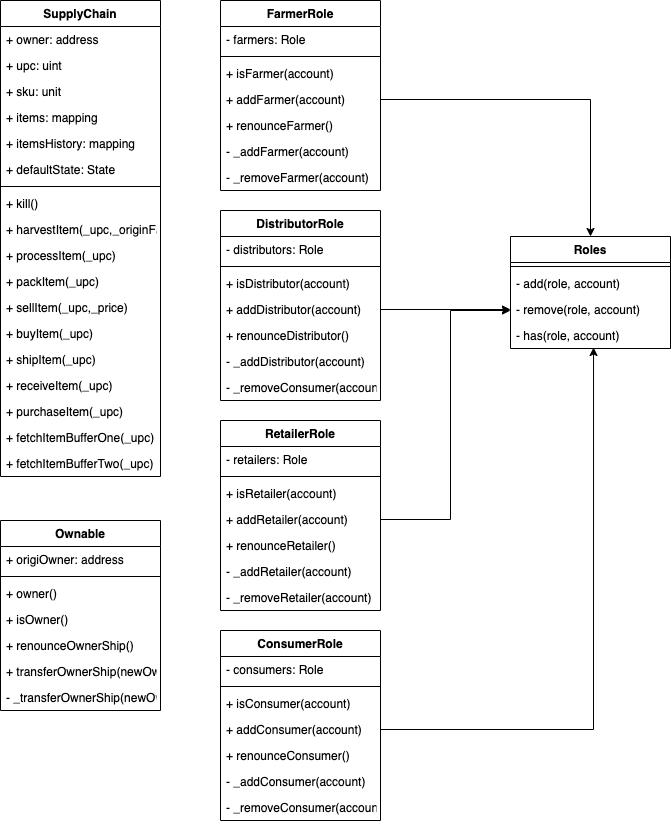

The diagram above was exported from draw.io. Its source (the exported page's mxGraphModel, read from the mxfile embedded in the PNG):
<mxGraphModel dx="1426" dy="714" grid="1" gridSize="10" guides="1" tooltips="1" connect="1" arrows="1" fold="1" page="1" pageScale="1" pageWidth="827" pageHeight="1169" math="0" shadow="0">
  <root>
    <mxCell id="iPUhD40s3QFROpzgSlzT-0" />
    <mxCell id="iPUhD40s3QFROpzgSlzT-1" parent="iPUhD40s3QFROpzgSlzT-0" />
    <mxCell id="3YRQFoG_ERUJEtGxUk2F-19" value="SupplyChain" style="swimlane;fontStyle=1;align=center;verticalAlign=top;childLayout=stackLayout;horizontal=1;startSize=26;horizontalStack=0;resizeParent=1;resizeParentMax=0;resizeLast=0;collapsible=1;marginBottom=0;" vertex="1" parent="iPUhD40s3QFROpzgSlzT-1">
      <mxGeometry x="80" y="240" width="160" height="476" as="geometry" />
    </mxCell>
    <mxCell id="3YRQFoG_ERUJEtGxUk2F-28" value="+ owner: address&#10;" style="text;strokeColor=none;fillColor=none;align=left;verticalAlign=top;spacingLeft=4;spacingRight=4;overflow=hidden;rotatable=0;points=[[0,0.5],[1,0.5]];portConstraint=eastwest;" vertex="1" parent="3YRQFoG_ERUJEtGxUk2F-19">
      <mxGeometry y="26" width="160" height="26" as="geometry" />
    </mxCell>
    <mxCell id="3YRQFoG_ERUJEtGxUk2F-24" value="+ upc: uint&#10;" style="text;strokeColor=none;fillColor=none;align=left;verticalAlign=top;spacingLeft=4;spacingRight=4;overflow=hidden;rotatable=0;points=[[0,0.5],[1,0.5]];portConstraint=eastwest;" vertex="1" parent="3YRQFoG_ERUJEtGxUk2F-19">
      <mxGeometry y="52" width="160" height="26" as="geometry" />
    </mxCell>
    <mxCell id="3YRQFoG_ERUJEtGxUk2F-27" value="+ sku: unit&#10;" style="text;strokeColor=none;fillColor=none;align=left;verticalAlign=top;spacingLeft=4;spacingRight=4;overflow=hidden;rotatable=0;points=[[0,0.5],[1,0.5]];portConstraint=eastwest;" vertex="1" parent="3YRQFoG_ERUJEtGxUk2F-19">
      <mxGeometry y="78" width="160" height="26" as="geometry" />
    </mxCell>
    <mxCell id="3YRQFoG_ERUJEtGxUk2F-23" value="+ items: mapping&#10;" style="text;strokeColor=none;fillColor=none;align=left;verticalAlign=top;spacingLeft=4;spacingRight=4;overflow=hidden;rotatable=0;points=[[0,0.5],[1,0.5]];portConstraint=eastwest;" vertex="1" parent="3YRQFoG_ERUJEtGxUk2F-19">
      <mxGeometry y="104" width="160" height="26" as="geometry" />
    </mxCell>
    <mxCell id="3YRQFoG_ERUJEtGxUk2F-25" value="+ itemsHistory: mapping&#10;" style="text;strokeColor=none;fillColor=none;align=left;verticalAlign=top;spacingLeft=4;spacingRight=4;overflow=hidden;rotatable=0;points=[[0,0.5],[1,0.5]];portConstraint=eastwest;" vertex="1" parent="3YRQFoG_ERUJEtGxUk2F-19">
      <mxGeometry y="130" width="160" height="26" as="geometry" />
    </mxCell>
    <mxCell id="3YRQFoG_ERUJEtGxUk2F-26" value="+ defaultState: State&#10;" style="text;strokeColor=none;fillColor=none;align=left;verticalAlign=top;spacingLeft=4;spacingRight=4;overflow=hidden;rotatable=0;points=[[0,0.5],[1,0.5]];portConstraint=eastwest;" vertex="1" parent="3YRQFoG_ERUJEtGxUk2F-19">
      <mxGeometry y="156" width="160" height="26" as="geometry" />
    </mxCell>
    <mxCell id="3YRQFoG_ERUJEtGxUk2F-21" value="" style="line;strokeWidth=1;fillColor=none;align=left;verticalAlign=middle;spacingTop=-1;spacingLeft=3;spacingRight=3;rotatable=0;labelPosition=right;points=[];portConstraint=eastwest;" vertex="1" parent="3YRQFoG_ERUJEtGxUk2F-19">
      <mxGeometry y="182" width="160" height="8" as="geometry" />
    </mxCell>
    <mxCell id="3YRQFoG_ERUJEtGxUk2F-29" value="+ kill()" style="text;strokeColor=none;fillColor=none;align=left;verticalAlign=top;spacingLeft=4;spacingRight=4;overflow=hidden;rotatable=0;points=[[0,0.5],[1,0.5]];portConstraint=eastwest;" vertex="1" parent="3YRQFoG_ERUJEtGxUk2F-19">
      <mxGeometry y="190" width="160" height="26" as="geometry" />
    </mxCell>
    <mxCell id="3YRQFoG_ERUJEtGxUk2F-32" value="+ harvestItem(_upc,_originFarmerID,_originFarmName,_originFarmInformation,_originFarmLatitude,_originFarmLongitude,_productNotes)" style="text;strokeColor=none;fillColor=none;align=left;verticalAlign=top;spacingLeft=4;spacingRight=4;overflow=hidden;rotatable=0;points=[[0,0.5],[1,0.5]];portConstraint=eastwest;" vertex="1" parent="3YRQFoG_ERUJEtGxUk2F-19">
      <mxGeometry y="216" width="160" height="26" as="geometry" />
    </mxCell>
    <mxCell id="3YRQFoG_ERUJEtGxUk2F-30" value="+ processItem(_upc)" style="text;strokeColor=none;fillColor=none;align=left;verticalAlign=top;spacingLeft=4;spacingRight=4;overflow=hidden;rotatable=0;points=[[0,0.5],[1,0.5]];portConstraint=eastwest;" vertex="1" parent="3YRQFoG_ERUJEtGxUk2F-19">
      <mxGeometry y="242" width="160" height="26" as="geometry" />
    </mxCell>
    <mxCell id="3YRQFoG_ERUJEtGxUk2F-31" value="+ packItem(_upc)" style="text;strokeColor=none;fillColor=none;align=left;verticalAlign=top;spacingLeft=4;spacingRight=4;overflow=hidden;rotatable=0;points=[[0,0.5],[1,0.5]];portConstraint=eastwest;" vertex="1" parent="3YRQFoG_ERUJEtGxUk2F-19">
      <mxGeometry y="268" width="160" height="26" as="geometry" />
    </mxCell>
    <mxCell id="3YRQFoG_ERUJEtGxUk2F-33" value="+ sellItem(_upc,_price)" style="text;strokeColor=none;fillColor=none;align=left;verticalAlign=top;spacingLeft=4;spacingRight=4;overflow=hidden;rotatable=0;points=[[0,0.5],[1,0.5]];portConstraint=eastwest;" vertex="1" parent="3YRQFoG_ERUJEtGxUk2F-19">
      <mxGeometry y="294" width="160" height="26" as="geometry" />
    </mxCell>
    <mxCell id="3YRQFoG_ERUJEtGxUk2F-22" value="+ buyItem(_upc)" style="text;strokeColor=none;fillColor=none;align=left;verticalAlign=top;spacingLeft=4;spacingRight=4;overflow=hidden;rotatable=0;points=[[0,0.5],[1,0.5]];portConstraint=eastwest;" vertex="1" parent="3YRQFoG_ERUJEtGxUk2F-19">
      <mxGeometry y="320" width="160" height="26" as="geometry" />
    </mxCell>
    <mxCell id="3YRQFoG_ERUJEtGxUk2F-34" value="+ shipItem(_upc)" style="text;strokeColor=none;fillColor=none;align=left;verticalAlign=top;spacingLeft=4;spacingRight=4;overflow=hidden;rotatable=0;points=[[0,0.5],[1,0.5]];portConstraint=eastwest;" vertex="1" parent="3YRQFoG_ERUJEtGxUk2F-19">
      <mxGeometry y="346" width="160" height="26" as="geometry" />
    </mxCell>
    <mxCell id="3YRQFoG_ERUJEtGxUk2F-38" value="+ receiveItem(_upc)" style="text;strokeColor=none;fillColor=none;align=left;verticalAlign=top;spacingLeft=4;spacingRight=4;overflow=hidden;rotatable=0;points=[[0,0.5],[1,0.5]];portConstraint=eastwest;" vertex="1" parent="3YRQFoG_ERUJEtGxUk2F-19">
      <mxGeometry y="372" width="160" height="26" as="geometry" />
    </mxCell>
    <mxCell id="3YRQFoG_ERUJEtGxUk2F-36" value="+ purchaseItem(_upc)" style="text;strokeColor=none;fillColor=none;align=left;verticalAlign=top;spacingLeft=4;spacingRight=4;overflow=hidden;rotatable=0;points=[[0,0.5],[1,0.5]];portConstraint=eastwest;" vertex="1" parent="3YRQFoG_ERUJEtGxUk2F-19">
      <mxGeometry y="398" width="160" height="26" as="geometry" />
    </mxCell>
    <mxCell id="3YRQFoG_ERUJEtGxUk2F-37" value="+ fetchItemBufferOne(_upc)" style="text;strokeColor=none;fillColor=none;align=left;verticalAlign=top;spacingLeft=4;spacingRight=4;overflow=hidden;rotatable=0;points=[[0,0.5],[1,0.5]];portConstraint=eastwest;" vertex="1" parent="3YRQFoG_ERUJEtGxUk2F-19">
      <mxGeometry y="424" width="160" height="26" as="geometry" />
    </mxCell>
    <mxCell id="3YRQFoG_ERUJEtGxUk2F-35" value="+ fetchItemBufferTwo(_upc)" style="text;strokeColor=none;fillColor=none;align=left;verticalAlign=top;spacingLeft=4;spacingRight=4;overflow=hidden;rotatable=0;points=[[0,0.5],[1,0.5]];portConstraint=eastwest;" vertex="1" parent="3YRQFoG_ERUJEtGxUk2F-19">
      <mxGeometry y="450" width="160" height="26" as="geometry" />
    </mxCell>
    <mxCell id="3YRQFoG_ERUJEtGxUk2F-51" value="ConsumerRole" style="swimlane;fontStyle=1;align=center;verticalAlign=top;childLayout=stackLayout;horizontal=1;startSize=26;horizontalStack=0;resizeParent=1;resizeParentMax=0;resizeLast=0;collapsible=1;marginBottom=0;" vertex="1" parent="iPUhD40s3QFROpzgSlzT-1">
      <mxGeometry x="300" y="870" width="160" height="190" as="geometry" />
    </mxCell>
    <mxCell id="3YRQFoG_ERUJEtGxUk2F-52" value="- consumers: Role" style="text;strokeColor=none;fillColor=none;align=left;verticalAlign=top;spacingLeft=4;spacingRight=4;overflow=hidden;rotatable=0;points=[[0,0.5],[1,0.5]];portConstraint=eastwest;" vertex="1" parent="3YRQFoG_ERUJEtGxUk2F-51">
      <mxGeometry y="26" width="160" height="26" as="geometry" />
    </mxCell>
    <mxCell id="3YRQFoG_ERUJEtGxUk2F-53" value="" style="line;strokeWidth=1;fillColor=none;align=left;verticalAlign=middle;spacingTop=-1;spacingLeft=3;spacingRight=3;rotatable=0;labelPosition=right;points=[];portConstraint=eastwest;" vertex="1" parent="3YRQFoG_ERUJEtGxUk2F-51">
      <mxGeometry y="52" width="160" height="8" as="geometry" />
    </mxCell>
    <mxCell id="3YRQFoG_ERUJEtGxUk2F-54" value="+ isConsumer(account)" style="text;strokeColor=none;fillColor=none;align=left;verticalAlign=top;spacingLeft=4;spacingRight=4;overflow=hidden;rotatable=0;points=[[0,0.5],[1,0.5]];portConstraint=eastwest;" vertex="1" parent="3YRQFoG_ERUJEtGxUk2F-51">
      <mxGeometry y="60" width="160" height="26" as="geometry" />
    </mxCell>
    <mxCell id="3YRQFoG_ERUJEtGxUk2F-49" value="+ addConsumer(account)" style="text;strokeColor=none;fillColor=none;align=left;verticalAlign=top;spacingLeft=4;spacingRight=4;overflow=hidden;rotatable=0;points=[[0,0.5],[1,0.5]];portConstraint=eastwest;" vertex="1" parent="3YRQFoG_ERUJEtGxUk2F-51">
      <mxGeometry y="86" width="160" height="26" as="geometry" />
    </mxCell>
    <mxCell id="3YRQFoG_ERUJEtGxUk2F-59" value="+ renounceConsumer()" style="text;strokeColor=none;fillColor=none;align=left;verticalAlign=top;spacingLeft=4;spacingRight=4;overflow=hidden;rotatable=0;points=[[0,0.5],[1,0.5]];portConstraint=eastwest;" vertex="1" parent="3YRQFoG_ERUJEtGxUk2F-51">
      <mxGeometry y="112" width="160" height="26" as="geometry" />
    </mxCell>
    <mxCell id="3YRQFoG_ERUJEtGxUk2F-56" value="- _addConsumer(account)" style="text;strokeColor=none;fillColor=none;align=left;verticalAlign=top;spacingLeft=4;spacingRight=4;overflow=hidden;rotatable=0;points=[[0,0.5],[1,0.5]];portConstraint=eastwest;" vertex="1" parent="3YRQFoG_ERUJEtGxUk2F-51">
      <mxGeometry y="138" width="160" height="26" as="geometry" />
    </mxCell>
    <mxCell id="3YRQFoG_ERUJEtGxUk2F-50" value="- _removeConsumer(account)" style="text;strokeColor=none;fillColor=none;align=left;verticalAlign=top;spacingLeft=4;spacingRight=4;overflow=hidden;rotatable=0;points=[[0,0.5],[1,0.5]];portConstraint=eastwest;" vertex="1" parent="3YRQFoG_ERUJEtGxUk2F-51">
      <mxGeometry y="164" width="160" height="26" as="geometry" />
    </mxCell>
    <mxCell id="3YRQFoG_ERUJEtGxUk2F-60" value="DistributorRole" style="swimlane;fontStyle=1;align=center;verticalAlign=top;childLayout=stackLayout;horizontal=1;startSize=26;horizontalStack=0;resizeParent=1;resizeParentMax=0;resizeLast=0;collapsible=1;marginBottom=0;" vertex="1" parent="iPUhD40s3QFROpzgSlzT-1">
      <mxGeometry x="300" y="450" width="160" height="190" as="geometry" />
    </mxCell>
    <mxCell id="3YRQFoG_ERUJEtGxUk2F-61" value="- distributors: Role" style="text;strokeColor=none;fillColor=none;align=left;verticalAlign=top;spacingLeft=4;spacingRight=4;overflow=hidden;rotatable=0;points=[[0,0.5],[1,0.5]];portConstraint=eastwest;" vertex="1" parent="3YRQFoG_ERUJEtGxUk2F-60">
      <mxGeometry y="26" width="160" height="26" as="geometry" />
    </mxCell>
    <mxCell id="3YRQFoG_ERUJEtGxUk2F-62" value="" style="line;strokeWidth=1;fillColor=none;align=left;verticalAlign=middle;spacingTop=-1;spacingLeft=3;spacingRight=3;rotatable=0;labelPosition=right;points=[];portConstraint=eastwest;" vertex="1" parent="3YRQFoG_ERUJEtGxUk2F-60">
      <mxGeometry y="52" width="160" height="8" as="geometry" />
    </mxCell>
    <mxCell id="3YRQFoG_ERUJEtGxUk2F-63" value="+ isDistributor(account)" style="text;strokeColor=none;fillColor=none;align=left;verticalAlign=top;spacingLeft=4;spacingRight=4;overflow=hidden;rotatable=0;points=[[0,0.5],[1,0.5]];portConstraint=eastwest;" vertex="1" parent="3YRQFoG_ERUJEtGxUk2F-60">
      <mxGeometry y="60" width="160" height="26" as="geometry" />
    </mxCell>
    <mxCell id="3YRQFoG_ERUJEtGxUk2F-64" value="+ addDistributor(account)" style="text;strokeColor=none;fillColor=none;align=left;verticalAlign=top;spacingLeft=4;spacingRight=4;overflow=hidden;rotatable=0;points=[[0,0.5],[1,0.5]];portConstraint=eastwest;" vertex="1" parent="3YRQFoG_ERUJEtGxUk2F-60">
      <mxGeometry y="86" width="160" height="26" as="geometry" />
    </mxCell>
    <mxCell id="3YRQFoG_ERUJEtGxUk2F-65" value="+ renounceDistributor()" style="text;strokeColor=none;fillColor=none;align=left;verticalAlign=top;spacingLeft=4;spacingRight=4;overflow=hidden;rotatable=0;points=[[0,0.5],[1,0.5]];portConstraint=eastwest;" vertex="1" parent="3YRQFoG_ERUJEtGxUk2F-60">
      <mxGeometry y="112" width="160" height="26" as="geometry" />
    </mxCell>
    <mxCell id="3YRQFoG_ERUJEtGxUk2F-66" value="- _addDistributor(account)" style="text;strokeColor=none;fillColor=none;align=left;verticalAlign=top;spacingLeft=4;spacingRight=4;overflow=hidden;rotatable=0;points=[[0,0.5],[1,0.5]];portConstraint=eastwest;" vertex="1" parent="3YRQFoG_ERUJEtGxUk2F-60">
      <mxGeometry y="138" width="160" height="26" as="geometry" />
    </mxCell>
    <mxCell id="3YRQFoG_ERUJEtGxUk2F-67" value="- _removeConsumer(account)" style="text;strokeColor=none;fillColor=none;align=left;verticalAlign=top;spacingLeft=4;spacingRight=4;overflow=hidden;rotatable=0;points=[[0,0.5],[1,0.5]];portConstraint=eastwest;" vertex="1" parent="3YRQFoG_ERUJEtGxUk2F-60">
      <mxGeometry y="164" width="160" height="26" as="geometry" />
    </mxCell>
    <mxCell id="3YRQFoG_ERUJEtGxUk2F-91" style="edgeStyle=orthogonalEdgeStyle;rounded=0;orthogonalLoop=1;jettySize=auto;html=1;exitX=1;exitY=0.5;exitDx=0;exitDy=0;entryX=0.5;entryY=0;entryDx=0;entryDy=0;" edge="1" parent="iPUhD40s3QFROpzgSlzT-1" source="3YRQFoG_ERUJEtGxUk2F-72" target="3YRQFoG_ERUJEtGxUk2F-84">
      <mxGeometry relative="1" as="geometry" />
    </mxCell>
    <mxCell id="3YRQFoG_ERUJEtGxUk2F-68" value="FarmerRole" style="swimlane;fontStyle=1;align=center;verticalAlign=top;childLayout=stackLayout;horizontal=1;startSize=26;horizontalStack=0;resizeParent=1;resizeParentMax=0;resizeLast=0;collapsible=1;marginBottom=0;" vertex="1" parent="iPUhD40s3QFROpzgSlzT-1">
      <mxGeometry x="300" y="240" width="160" height="190" as="geometry" />
    </mxCell>
    <mxCell id="3YRQFoG_ERUJEtGxUk2F-69" value="- farmers: Role" style="text;strokeColor=none;fillColor=none;align=left;verticalAlign=top;spacingLeft=4;spacingRight=4;overflow=hidden;rotatable=0;points=[[0,0.5],[1,0.5]];portConstraint=eastwest;" vertex="1" parent="3YRQFoG_ERUJEtGxUk2F-68">
      <mxGeometry y="26" width="160" height="26" as="geometry" />
    </mxCell>
    <mxCell id="3YRQFoG_ERUJEtGxUk2F-70" value="" style="line;strokeWidth=1;fillColor=none;align=left;verticalAlign=middle;spacingTop=-1;spacingLeft=3;spacingRight=3;rotatable=0;labelPosition=right;points=[];portConstraint=eastwest;" vertex="1" parent="3YRQFoG_ERUJEtGxUk2F-68">
      <mxGeometry y="52" width="160" height="8" as="geometry" />
    </mxCell>
    <mxCell id="3YRQFoG_ERUJEtGxUk2F-71" value="+ isFarmer(account)" style="text;strokeColor=none;fillColor=none;align=left;verticalAlign=top;spacingLeft=4;spacingRight=4;overflow=hidden;rotatable=0;points=[[0,0.5],[1,0.5]];portConstraint=eastwest;" vertex="1" parent="3YRQFoG_ERUJEtGxUk2F-68">
      <mxGeometry y="60" width="160" height="26" as="geometry" />
    </mxCell>
    <mxCell id="3YRQFoG_ERUJEtGxUk2F-72" value="+ addFarmer(account)" style="text;strokeColor=none;fillColor=none;align=left;verticalAlign=top;spacingLeft=4;spacingRight=4;overflow=hidden;rotatable=0;points=[[0,0.5],[1,0.5]];portConstraint=eastwest;" vertex="1" parent="3YRQFoG_ERUJEtGxUk2F-68">
      <mxGeometry y="86" width="160" height="26" as="geometry" />
    </mxCell>
    <mxCell id="3YRQFoG_ERUJEtGxUk2F-73" value="+ renounceFarmer()" style="text;strokeColor=none;fillColor=none;align=left;verticalAlign=top;spacingLeft=4;spacingRight=4;overflow=hidden;rotatable=0;points=[[0,0.5],[1,0.5]];portConstraint=eastwest;" vertex="1" parent="3YRQFoG_ERUJEtGxUk2F-68">
      <mxGeometry y="112" width="160" height="26" as="geometry" />
    </mxCell>
    <mxCell id="3YRQFoG_ERUJEtGxUk2F-74" value="- _addFarmer(account)" style="text;strokeColor=none;fillColor=none;align=left;verticalAlign=top;spacingLeft=4;spacingRight=4;overflow=hidden;rotatable=0;points=[[0,0.5],[1,0.5]];portConstraint=eastwest;" vertex="1" parent="3YRQFoG_ERUJEtGxUk2F-68">
      <mxGeometry y="138" width="160" height="26" as="geometry" />
    </mxCell>
    <mxCell id="3YRQFoG_ERUJEtGxUk2F-75" value="- _removeFarmer(account)" style="text;strokeColor=none;fillColor=none;align=left;verticalAlign=top;spacingLeft=4;spacingRight=4;overflow=hidden;rotatable=0;points=[[0,0.5],[1,0.5]];portConstraint=eastwest;" vertex="1" parent="3YRQFoG_ERUJEtGxUk2F-68">
      <mxGeometry y="164" width="160" height="26" as="geometry" />
    </mxCell>
    <mxCell id="3YRQFoG_ERUJEtGxUk2F-76" value="RetailerRole" style="swimlane;fontStyle=1;align=center;verticalAlign=top;childLayout=stackLayout;horizontal=1;startSize=26;horizontalStack=0;resizeParent=1;resizeParentMax=0;resizeLast=0;collapsible=1;marginBottom=0;" vertex="1" parent="iPUhD40s3QFROpzgSlzT-1">
      <mxGeometry x="300" y="660" width="160" height="190" as="geometry" />
    </mxCell>
    <mxCell id="3YRQFoG_ERUJEtGxUk2F-77" value="- retailers: Role" style="text;strokeColor=none;fillColor=none;align=left;verticalAlign=top;spacingLeft=4;spacingRight=4;overflow=hidden;rotatable=0;points=[[0,0.5],[1,0.5]];portConstraint=eastwest;" vertex="1" parent="3YRQFoG_ERUJEtGxUk2F-76">
      <mxGeometry y="26" width="160" height="26" as="geometry" />
    </mxCell>
    <mxCell id="3YRQFoG_ERUJEtGxUk2F-78" value="" style="line;strokeWidth=1;fillColor=none;align=left;verticalAlign=middle;spacingTop=-1;spacingLeft=3;spacingRight=3;rotatable=0;labelPosition=right;points=[];portConstraint=eastwest;" vertex="1" parent="3YRQFoG_ERUJEtGxUk2F-76">
      <mxGeometry y="52" width="160" height="8" as="geometry" />
    </mxCell>
    <mxCell id="3YRQFoG_ERUJEtGxUk2F-79" value="+ isRetailer(account)" style="text;strokeColor=none;fillColor=none;align=left;verticalAlign=top;spacingLeft=4;spacingRight=4;overflow=hidden;rotatable=0;points=[[0,0.5],[1,0.5]];portConstraint=eastwest;" vertex="1" parent="3YRQFoG_ERUJEtGxUk2F-76">
      <mxGeometry y="60" width="160" height="26" as="geometry" />
    </mxCell>
    <mxCell id="3YRQFoG_ERUJEtGxUk2F-80" value="+ addRetailer(account)" style="text;strokeColor=none;fillColor=none;align=left;verticalAlign=top;spacingLeft=4;spacingRight=4;overflow=hidden;rotatable=0;points=[[0,0.5],[1,0.5]];portConstraint=eastwest;" vertex="1" parent="3YRQFoG_ERUJEtGxUk2F-76">
      <mxGeometry y="86" width="160" height="26" as="geometry" />
    </mxCell>
    <mxCell id="3YRQFoG_ERUJEtGxUk2F-81" value="+ renounceRetailer()" style="text;strokeColor=none;fillColor=none;align=left;verticalAlign=top;spacingLeft=4;spacingRight=4;overflow=hidden;rotatable=0;points=[[0,0.5],[1,0.5]];portConstraint=eastwest;" vertex="1" parent="3YRQFoG_ERUJEtGxUk2F-76">
      <mxGeometry y="112" width="160" height="26" as="geometry" />
    </mxCell>
    <mxCell id="3YRQFoG_ERUJEtGxUk2F-82" value="- _addRetailer(account)" style="text;strokeColor=none;fillColor=none;align=left;verticalAlign=top;spacingLeft=4;spacingRight=4;overflow=hidden;rotatable=0;points=[[0,0.5],[1,0.5]];portConstraint=eastwest;" vertex="1" parent="3YRQFoG_ERUJEtGxUk2F-76">
      <mxGeometry y="138" width="160" height="26" as="geometry" />
    </mxCell>
    <mxCell id="3YRQFoG_ERUJEtGxUk2F-83" value="- _removeRetailer(account)" style="text;strokeColor=none;fillColor=none;align=left;verticalAlign=top;spacingLeft=4;spacingRight=4;overflow=hidden;rotatable=0;points=[[0,0.5],[1,0.5]];portConstraint=eastwest;" vertex="1" parent="3YRQFoG_ERUJEtGxUk2F-76">
      <mxGeometry y="164" width="160" height="26" as="geometry" />
    </mxCell>
    <mxCell id="3YRQFoG_ERUJEtGxUk2F-84" value="Roles" style="swimlane;fontStyle=1;align=center;verticalAlign=top;childLayout=stackLayout;horizontal=1;startSize=26;horizontalStack=0;resizeParent=1;resizeParentMax=0;resizeLast=0;collapsible=1;marginBottom=0;" vertex="1" parent="iPUhD40s3QFROpzgSlzT-1">
      <mxGeometry x="590" y="476" width="160" height="112" as="geometry" />
    </mxCell>
    <mxCell id="3YRQFoG_ERUJEtGxUk2F-86" value="" style="line;strokeWidth=1;fillColor=none;align=left;verticalAlign=middle;spacingTop=-1;spacingLeft=3;spacingRight=3;rotatable=0;labelPosition=right;points=[];portConstraint=eastwest;" vertex="1" parent="3YRQFoG_ERUJEtGxUk2F-84">
      <mxGeometry y="26" width="160" height="8" as="geometry" />
    </mxCell>
    <mxCell id="3YRQFoG_ERUJEtGxUk2F-87" value="- add(role, account)" style="text;strokeColor=none;fillColor=none;align=left;verticalAlign=top;spacingLeft=4;spacingRight=4;overflow=hidden;rotatable=0;points=[[0,0.5],[1,0.5]];portConstraint=eastwest;" vertex="1" parent="3YRQFoG_ERUJEtGxUk2F-84">
      <mxGeometry y="34" width="160" height="26" as="geometry" />
    </mxCell>
    <mxCell id="3YRQFoG_ERUJEtGxUk2F-88" value="- remove(role, account)" style="text;strokeColor=none;fillColor=none;align=left;verticalAlign=top;spacingLeft=4;spacingRight=4;overflow=hidden;rotatable=0;points=[[0,0.5],[1,0.5]];portConstraint=eastwest;" vertex="1" parent="3YRQFoG_ERUJEtGxUk2F-84">
      <mxGeometry y="60" width="160" height="26" as="geometry" />
    </mxCell>
    <mxCell id="3YRQFoG_ERUJEtGxUk2F-89" value="- has(role, account)" style="text;strokeColor=none;fillColor=none;align=left;verticalAlign=top;spacingLeft=4;spacingRight=4;overflow=hidden;rotatable=0;points=[[0,0.5],[1,0.5]];portConstraint=eastwest;" vertex="1" parent="3YRQFoG_ERUJEtGxUk2F-84">
      <mxGeometry y="86" width="160" height="26" as="geometry" />
    </mxCell>
    <mxCell id="3YRQFoG_ERUJEtGxUk2F-92" style="edgeStyle=orthogonalEdgeStyle;rounded=0;orthogonalLoop=1;jettySize=auto;html=1;exitX=1;exitY=0.5;exitDx=0;exitDy=0;entryX=0;entryY=0.5;entryDx=0;entryDy=0;" edge="1" parent="iPUhD40s3QFROpzgSlzT-1" source="3YRQFoG_ERUJEtGxUk2F-64" target="3YRQFoG_ERUJEtGxUk2F-88">
      <mxGeometry relative="1" as="geometry" />
    </mxCell>
    <mxCell id="3YRQFoG_ERUJEtGxUk2F-93" style="edgeStyle=orthogonalEdgeStyle;rounded=0;orthogonalLoop=1;jettySize=auto;html=1;exitX=1;exitY=0.5;exitDx=0;exitDy=0;" edge="1" parent="iPUhD40s3QFROpzgSlzT-1" source="3YRQFoG_ERUJEtGxUk2F-80">
      <mxGeometry relative="1" as="geometry">
        <mxPoint x="590" y="550" as="targetPoint" />
        <Array as="points">
          <mxPoint x="530" y="759" />
          <mxPoint x="530" y="550" />
          <mxPoint x="590" y="550" />
        </Array>
      </mxGeometry>
    </mxCell>
    <mxCell id="3YRQFoG_ERUJEtGxUk2F-94" style="edgeStyle=orthogonalEdgeStyle;rounded=0;orthogonalLoop=1;jettySize=auto;html=1;exitX=1;exitY=0.5;exitDx=0;exitDy=0;entryX=0.519;entryY=0.962;entryDx=0;entryDy=0;entryPerimeter=0;" edge="1" parent="iPUhD40s3QFROpzgSlzT-1" source="3YRQFoG_ERUJEtGxUk2F-49" target="3YRQFoG_ERUJEtGxUk2F-89">
      <mxGeometry relative="1" as="geometry" />
    </mxCell>
    <mxCell id="3YRQFoG_ERUJEtGxUk2F-39" value="Ownable" style="swimlane;fontStyle=1;align=center;verticalAlign=top;childLayout=stackLayout;horizontal=1;startSize=26;horizontalStack=0;resizeParent=1;resizeParentMax=0;resizeLast=0;collapsible=1;marginBottom=0;" vertex="1" parent="iPUhD40s3QFROpzgSlzT-1">
      <mxGeometry x="80" y="760" width="160" height="190" as="geometry" />
    </mxCell>
    <mxCell id="3YRQFoG_ERUJEtGxUk2F-40" value="+ origiOwner: address" style="text;strokeColor=none;fillColor=none;align=left;verticalAlign=top;spacingLeft=4;spacingRight=4;overflow=hidden;rotatable=0;points=[[0,0.5],[1,0.5]];portConstraint=eastwest;" vertex="1" parent="3YRQFoG_ERUJEtGxUk2F-39">
      <mxGeometry y="26" width="160" height="26" as="geometry" />
    </mxCell>
    <mxCell id="3YRQFoG_ERUJEtGxUk2F-41" value="" style="line;strokeWidth=1;fillColor=none;align=left;verticalAlign=middle;spacingTop=-1;spacingLeft=3;spacingRight=3;rotatable=0;labelPosition=right;points=[];portConstraint=eastwest;" vertex="1" parent="3YRQFoG_ERUJEtGxUk2F-39">
      <mxGeometry y="52" width="160" height="8" as="geometry" />
    </mxCell>
    <mxCell id="3YRQFoG_ERUJEtGxUk2F-42" value="+ owner()" style="text;strokeColor=none;fillColor=none;align=left;verticalAlign=top;spacingLeft=4;spacingRight=4;overflow=hidden;rotatable=0;points=[[0,0.5],[1,0.5]];portConstraint=eastwest;" vertex="1" parent="3YRQFoG_ERUJEtGxUk2F-39">
      <mxGeometry y="60" width="160" height="26" as="geometry" />
    </mxCell>
    <mxCell id="3YRQFoG_ERUJEtGxUk2F-44" value="+ isOwner()" style="text;strokeColor=none;fillColor=none;align=left;verticalAlign=top;spacingLeft=4;spacingRight=4;overflow=hidden;rotatable=0;points=[[0,0.5],[1,0.5]];portConstraint=eastwest;" vertex="1" parent="3YRQFoG_ERUJEtGxUk2F-39">
      <mxGeometry y="86" width="160" height="26" as="geometry" />
    </mxCell>
    <mxCell id="3YRQFoG_ERUJEtGxUk2F-45" value="+ renounceOwnerShip()" style="text;strokeColor=none;fillColor=none;align=left;verticalAlign=top;spacingLeft=4;spacingRight=4;overflow=hidden;rotatable=0;points=[[0,0.5],[1,0.5]];portConstraint=eastwest;" vertex="1" parent="3YRQFoG_ERUJEtGxUk2F-39">
      <mxGeometry y="112" width="160" height="26" as="geometry" />
    </mxCell>
    <mxCell id="3YRQFoG_ERUJEtGxUk2F-46" value="+ transferOwnerShip(newOwner)" style="text;strokeColor=none;fillColor=none;align=left;verticalAlign=top;spacingLeft=4;spacingRight=4;overflow=hidden;rotatable=0;points=[[0,0.5],[1,0.5]];portConstraint=eastwest;" vertex="1" parent="3YRQFoG_ERUJEtGxUk2F-39">
      <mxGeometry y="138" width="160" height="26" as="geometry" />
    </mxCell>
    <mxCell id="3YRQFoG_ERUJEtGxUk2F-47" value="- _transferOwnerShip(newOwner)" style="text;strokeColor=none;fillColor=none;align=left;verticalAlign=top;spacingLeft=4;spacingRight=4;overflow=hidden;rotatable=0;points=[[0,0.5],[1,0.5]];portConstraint=eastwest;" vertex="1" parent="3YRQFoG_ERUJEtGxUk2F-39">
      <mxGeometry y="164" width="160" height="26" as="geometry" />
    </mxCell>
  </root>
</mxGraphModel>